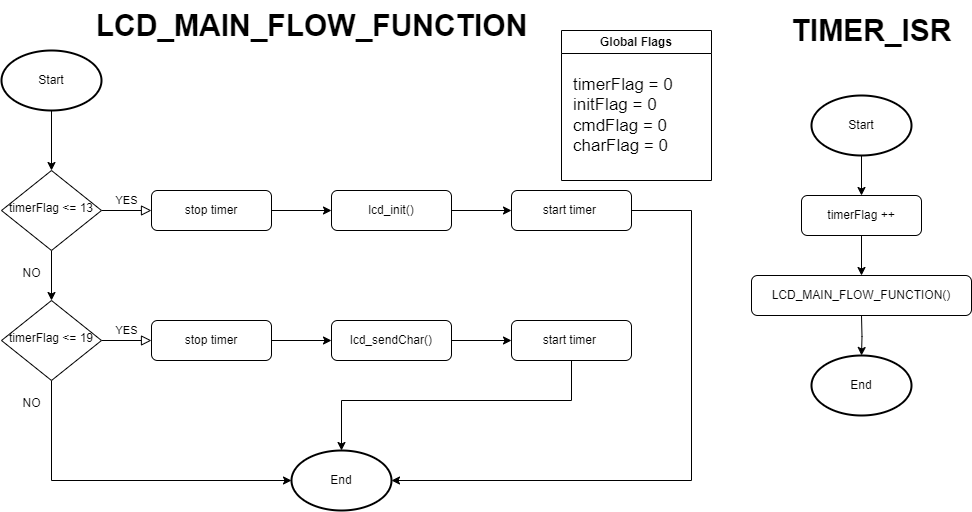

The diagram above was exported from draw.io. Its source (the exported page's mxGraphModel, read from the mxfile embedded in the PNG):
<mxGraphModel dx="1036" dy="606" grid="1" gridSize="10" guides="1" tooltips="1" connect="1" arrows="1" fold="1" page="1" pageScale="1" pageWidth="827" pageHeight="1169" math="0" shadow="0">
  <root>
    <mxCell id="WIyWlLk6GJQsqaUBKTNV-0" />
    <mxCell id="WIyWlLk6GJQsqaUBKTNV-1" parent="WIyWlLk6GJQsqaUBKTNV-0" />
    <mxCell id="WIyWlLk6GJQsqaUBKTNV-5" value="YES" style="edgeStyle=orthogonalEdgeStyle;rounded=0;html=1;jettySize=auto;orthogonalLoop=1;fontSize=11;endArrow=block;endFill=0;endSize=8;strokeWidth=1;shadow=0;labelBackgroundColor=none;" parent="WIyWlLk6GJQsqaUBKTNV-1" source="WIyWlLk6GJQsqaUBKTNV-6" target="WIyWlLk6GJQsqaUBKTNV-7" edge="1">
      <mxGeometry y="10" relative="1" as="geometry">
        <mxPoint as="offset" />
      </mxGeometry>
    </mxCell>
    <mxCell id="71RFzvvr_abGyFODUw81-22" value="" style="edgeStyle=orthogonalEdgeStyle;rounded=0;orthogonalLoop=1;jettySize=auto;html=1;" parent="WIyWlLk6GJQsqaUBKTNV-1" source="WIyWlLk6GJQsqaUBKTNV-6" target="71RFzvvr_abGyFODUw81-16" edge="1">
      <mxGeometry relative="1" as="geometry" />
    </mxCell>
    <mxCell id="WIyWlLk6GJQsqaUBKTNV-6" value="timerFlag &amp;lt;= 13" style="rhombus;whiteSpace=wrap;html=1;shadow=0;fontFamily=Helvetica;fontSize=12;align=center;strokeWidth=1;spacing=6;spacingTop=-4;" parent="WIyWlLk6GJQsqaUBKTNV-1" vertex="1">
      <mxGeometry x="170" y="170" width="100" height="80" as="geometry" />
    </mxCell>
    <mxCell id="71RFzvvr_abGyFODUw81-11" value="" style="edgeStyle=orthogonalEdgeStyle;rounded=0;orthogonalLoop=1;jettySize=auto;html=1;" parent="WIyWlLk6GJQsqaUBKTNV-1" source="WIyWlLk6GJQsqaUBKTNV-7" target="71RFzvvr_abGyFODUw81-10" edge="1">
      <mxGeometry relative="1" as="geometry" />
    </mxCell>
    <mxCell id="WIyWlLk6GJQsqaUBKTNV-7" value="stop timer" style="rounded=1;whiteSpace=wrap;html=1;fontSize=12;glass=0;strokeWidth=1;shadow=0;" parent="WIyWlLk6GJQsqaUBKTNV-1" vertex="1">
      <mxGeometry x="320" y="190" width="120" height="40" as="geometry" />
    </mxCell>
    <mxCell id="71RFzvvr_abGyFODUw81-0" value="Global Flags" style="swimlane;whiteSpace=wrap;html=1;" parent="WIyWlLk6GJQsqaUBKTNV-1" vertex="1">
      <mxGeometry x="730" y="30" width="150" height="150" as="geometry" />
    </mxCell>
    <mxCell id="71RFzvvr_abGyFODUw81-2" value="&lt;div style=&quot;font-size: 17px;&quot;&gt;&lt;span style=&quot;background-color: initial;&quot;&gt;&lt;font style=&quot;font-size: 17px;&quot;&gt;timerFlag = 0&lt;/font&gt;&lt;/span&gt;&lt;/div&gt;&lt;font style=&quot;font-size: 17px;&quot;&gt;&lt;div style=&quot;&quot;&gt;&lt;span style=&quot;background-color: initial;&quot;&gt;initFlag = 0&lt;/span&gt;&lt;/div&gt;&lt;div style=&quot;&quot;&gt;&lt;span style=&quot;background-color: initial;&quot;&gt;cmdFlag = 0&lt;/span&gt;&lt;/div&gt;&lt;div style=&quot;&quot;&gt;&lt;span style=&quot;background-color: initial;&quot;&gt;charFlag = 0&lt;/span&gt;&lt;/div&gt;&lt;/font&gt;" style="text;html=1;strokeColor=none;fillColor=none;align=left;verticalAlign=middle;whiteSpace=wrap;rounded=0;" parent="71RFzvvr_abGyFODUw81-0" vertex="1">
      <mxGeometry x="10" y="30" width="140" height="110" as="geometry" />
    </mxCell>
    <mxCell id="71RFzvvr_abGyFODUw81-14" value="" style="edgeStyle=orthogonalEdgeStyle;rounded=0;orthogonalLoop=1;jettySize=auto;html=1;" parent="WIyWlLk6GJQsqaUBKTNV-1" source="71RFzvvr_abGyFODUw81-3" target="WIyWlLk6GJQsqaUBKTNV-6" edge="1">
      <mxGeometry relative="1" as="geometry" />
    </mxCell>
    <mxCell id="71RFzvvr_abGyFODUw81-3" value="Start" style="strokeWidth=2;html=1;shape=mxgraph.flowchart.start_1;whiteSpace=wrap;" parent="WIyWlLk6GJQsqaUBKTNV-1" vertex="1">
      <mxGeometry x="170" y="50" width="100" height="60" as="geometry" />
    </mxCell>
    <mxCell id="71RFzvvr_abGyFODUw81-13" value="" style="edgeStyle=orthogonalEdgeStyle;rounded=0;orthogonalLoop=1;jettySize=auto;html=1;" parent="WIyWlLk6GJQsqaUBKTNV-1" source="71RFzvvr_abGyFODUw81-10" target="71RFzvvr_abGyFODUw81-12" edge="1">
      <mxGeometry relative="1" as="geometry" />
    </mxCell>
    <mxCell id="71RFzvvr_abGyFODUw81-10" value="lcd_init()" style="rounded=1;whiteSpace=wrap;html=1;fontSize=12;glass=0;strokeWidth=1;shadow=0;" parent="WIyWlLk6GJQsqaUBKTNV-1" vertex="1">
      <mxGeometry x="500" y="190" width="120" height="40" as="geometry" />
    </mxCell>
    <mxCell id="71RFzvvr_abGyFODUw81-26" style="edgeStyle=orthogonalEdgeStyle;rounded=0;orthogonalLoop=1;jettySize=auto;html=1;entryX=1;entryY=0.5;entryDx=0;entryDy=0;entryPerimeter=0;" parent="WIyWlLk6GJQsqaUBKTNV-1" source="71RFzvvr_abGyFODUw81-12" target="71RFzvvr_abGyFODUw81-23" edge="1">
      <mxGeometry relative="1" as="geometry">
        <Array as="points">
          <mxPoint x="860" y="210" />
          <mxPoint x="860" y="480" />
        </Array>
      </mxGeometry>
    </mxCell>
    <mxCell id="71RFzvvr_abGyFODUw81-12" value="start timer&amp;nbsp;" style="rounded=1;whiteSpace=wrap;html=1;fontSize=12;glass=0;strokeWidth=1;shadow=0;" parent="WIyWlLk6GJQsqaUBKTNV-1" vertex="1">
      <mxGeometry x="680" y="190" width="120" height="40" as="geometry" />
    </mxCell>
    <mxCell id="71RFzvvr_abGyFODUw81-15" value="YES" style="edgeStyle=orthogonalEdgeStyle;rounded=0;html=1;jettySize=auto;orthogonalLoop=1;fontSize=11;endArrow=block;endFill=0;endSize=8;strokeWidth=1;shadow=0;labelBackgroundColor=none;" parent="WIyWlLk6GJQsqaUBKTNV-1" source="71RFzvvr_abGyFODUw81-16" target="71RFzvvr_abGyFODUw81-18" edge="1">
      <mxGeometry y="10" relative="1" as="geometry">
        <mxPoint as="offset" />
      </mxGeometry>
    </mxCell>
    <mxCell id="71RFzvvr_abGyFODUw81-25" style="edgeStyle=orthogonalEdgeStyle;rounded=0;orthogonalLoop=1;jettySize=auto;html=1;entryX=0;entryY=0.5;entryDx=0;entryDy=0;entryPerimeter=0;" parent="WIyWlLk6GJQsqaUBKTNV-1" source="71RFzvvr_abGyFODUw81-16" target="71RFzvvr_abGyFODUw81-23" edge="1">
      <mxGeometry relative="1" as="geometry">
        <Array as="points">
          <mxPoint x="220" y="480" />
        </Array>
      </mxGeometry>
    </mxCell>
    <mxCell id="71RFzvvr_abGyFODUw81-16" value="timerFlag &amp;lt;= 19" style="rhombus;whiteSpace=wrap;html=1;shadow=0;fontFamily=Helvetica;fontSize=12;align=center;strokeWidth=1;spacing=6;spacingTop=-4;" parent="WIyWlLk6GJQsqaUBKTNV-1" vertex="1">
      <mxGeometry x="170" y="300" width="100" height="80" as="geometry" />
    </mxCell>
    <mxCell id="71RFzvvr_abGyFODUw81-17" value="" style="edgeStyle=orthogonalEdgeStyle;rounded=0;orthogonalLoop=1;jettySize=auto;html=1;" parent="WIyWlLk6GJQsqaUBKTNV-1" source="71RFzvvr_abGyFODUw81-18" target="71RFzvvr_abGyFODUw81-20" edge="1">
      <mxGeometry relative="1" as="geometry" />
    </mxCell>
    <mxCell id="71RFzvvr_abGyFODUw81-18" value="stop timer" style="rounded=1;whiteSpace=wrap;html=1;fontSize=12;glass=0;strokeWidth=1;shadow=0;" parent="WIyWlLk6GJQsqaUBKTNV-1" vertex="1">
      <mxGeometry x="320" y="320" width="120" height="40" as="geometry" />
    </mxCell>
    <mxCell id="71RFzvvr_abGyFODUw81-19" value="" style="edgeStyle=orthogonalEdgeStyle;rounded=0;orthogonalLoop=1;jettySize=auto;html=1;" parent="WIyWlLk6GJQsqaUBKTNV-1" source="71RFzvvr_abGyFODUw81-20" target="71RFzvvr_abGyFODUw81-21" edge="1">
      <mxGeometry relative="1" as="geometry" />
    </mxCell>
    <mxCell id="71RFzvvr_abGyFODUw81-20" value="lcd_sendChar()" style="rounded=1;whiteSpace=wrap;html=1;fontSize=12;glass=0;strokeWidth=1;shadow=0;" parent="WIyWlLk6GJQsqaUBKTNV-1" vertex="1">
      <mxGeometry x="500" y="320" width="120" height="40" as="geometry" />
    </mxCell>
    <mxCell id="71RFzvvr_abGyFODUw81-27" style="edgeStyle=orthogonalEdgeStyle;rounded=0;orthogonalLoop=1;jettySize=auto;html=1;entryX=0.5;entryY=0;entryDx=0;entryDy=0;entryPerimeter=0;" parent="WIyWlLk6GJQsqaUBKTNV-1" source="71RFzvvr_abGyFODUw81-21" target="71RFzvvr_abGyFODUw81-23" edge="1">
      <mxGeometry relative="1" as="geometry">
        <Array as="points">
          <mxPoint x="740" y="400" />
          <mxPoint x="510" y="400" />
        </Array>
      </mxGeometry>
    </mxCell>
    <mxCell id="71RFzvvr_abGyFODUw81-21" value="start timer&amp;nbsp;" style="rounded=1;whiteSpace=wrap;html=1;fontSize=12;glass=0;strokeWidth=1;shadow=0;" parent="WIyWlLk6GJQsqaUBKTNV-1" vertex="1">
      <mxGeometry x="680" y="320" width="120" height="40" as="geometry" />
    </mxCell>
    <mxCell id="71RFzvvr_abGyFODUw81-23" value="End" style="strokeWidth=2;html=1;shape=mxgraph.flowchart.start_1;whiteSpace=wrap;" parent="WIyWlLk6GJQsqaUBKTNV-1" vertex="1">
      <mxGeometry x="460" y="450" width="100" height="60" as="geometry" />
    </mxCell>
    <mxCell id="71RFzvvr_abGyFODUw81-28" value="&lt;span style=&quot;font-size: 30px;&quot;&gt;&lt;b&gt;LCD_MAIN_FLOW_FUNCTION&lt;/b&gt;&lt;/span&gt;" style="text;html=1;align=center;verticalAlign=middle;resizable=0;points=[];autosize=1;strokeColor=none;fillColor=none;" parent="WIyWlLk6GJQsqaUBKTNV-1" vertex="1">
      <mxGeometry x="250" width="460" height="50" as="geometry" />
    </mxCell>
    <mxCell id="71RFzvvr_abGyFODUw81-29" value="&lt;span style=&quot;font-size: 30px;&quot;&gt;&lt;b&gt;TIMER_ISR&lt;/b&gt;&lt;/span&gt;" style="text;html=1;align=center;verticalAlign=middle;resizable=0;points=[];autosize=1;strokeColor=none;fillColor=none;" parent="WIyWlLk6GJQsqaUBKTNV-1" vertex="1">
      <mxGeometry x="950" y="5" width="180" height="50" as="geometry" />
    </mxCell>
    <mxCell id="71RFzvvr_abGyFODUw81-32" value="" style="edgeStyle=orthogonalEdgeStyle;rounded=0;orthogonalLoop=1;jettySize=auto;html=1;" parent="WIyWlLk6GJQsqaUBKTNV-1" source="71RFzvvr_abGyFODUw81-30" target="71RFzvvr_abGyFODUw81-31" edge="1">
      <mxGeometry relative="1" as="geometry" />
    </mxCell>
    <mxCell id="71RFzvvr_abGyFODUw81-30" value="Start" style="strokeWidth=2;html=1;shape=mxgraph.flowchart.start_1;whiteSpace=wrap;" parent="WIyWlLk6GJQsqaUBKTNV-1" vertex="1">
      <mxGeometry x="980" y="95" width="100" height="60" as="geometry" />
    </mxCell>
    <mxCell id="71RFzvvr_abGyFODUw81-34" value="" style="edgeStyle=orthogonalEdgeStyle;rounded=0;orthogonalLoop=1;jettySize=auto;html=1;" parent="WIyWlLk6GJQsqaUBKTNV-1" target="71RFzvvr_abGyFODUw81-33" edge="1">
      <mxGeometry relative="1" as="geometry">
        <mxPoint x="1030" y="315" as="sourcePoint" />
      </mxGeometry>
    </mxCell>
    <mxCell id="71RFzvvr_abGyFODUw81-36" value="" style="edgeStyle=orthogonalEdgeStyle;rounded=0;orthogonalLoop=1;jettySize=auto;html=1;" parent="WIyWlLk6GJQsqaUBKTNV-1" source="71RFzvvr_abGyFODUw81-31" target="71RFzvvr_abGyFODUw81-35" edge="1">
      <mxGeometry relative="1" as="geometry" />
    </mxCell>
    <mxCell id="71RFzvvr_abGyFODUw81-31" value="timerFlag ++" style="rounded=1;whiteSpace=wrap;html=1;fontSize=12;glass=0;strokeWidth=1;shadow=0;" parent="WIyWlLk6GJQsqaUBKTNV-1" vertex="1">
      <mxGeometry x="970" y="195" width="120" height="40" as="geometry" />
    </mxCell>
    <mxCell id="71RFzvvr_abGyFODUw81-33" value="End" style="strokeWidth=2;html=1;shape=mxgraph.flowchart.start_1;whiteSpace=wrap;" parent="WIyWlLk6GJQsqaUBKTNV-1" vertex="1">
      <mxGeometry x="980" y="355" width="100" height="60" as="geometry" />
    </mxCell>
    <mxCell id="71RFzvvr_abGyFODUw81-35" value="&lt;span style=&quot;border-color: var(--border-color);&quot;&gt;&lt;font style=&quot;font-size: 12px;&quot;&gt;LCD_MAIN_FLOW_FUNCTION()&lt;/font&gt;&lt;/span&gt;" style="rounded=1;whiteSpace=wrap;html=1;fontSize=12;glass=0;strokeWidth=1;shadow=0;" parent="WIyWlLk6GJQsqaUBKTNV-1" vertex="1">
      <mxGeometry x="920" y="275" width="220" height="40" as="geometry" />
    </mxCell>
    <mxCell id="PBlxd_TElUub8GDEfF_o-0" value="NO" style="text;html=1;align=center;verticalAlign=middle;resizable=0;points=[];autosize=1;strokeColor=none;fillColor=none;" parent="WIyWlLk6GJQsqaUBKTNV-1" vertex="1">
      <mxGeometry x="180" y="258" width="40" height="30" as="geometry" />
    </mxCell>
    <mxCell id="PBlxd_TElUub8GDEfF_o-1" value="NO" style="text;html=1;align=center;verticalAlign=middle;resizable=0;points=[];autosize=1;strokeColor=none;fillColor=none;" parent="WIyWlLk6GJQsqaUBKTNV-1" vertex="1">
      <mxGeometry x="180" y="388" width="40" height="30" as="geometry" />
    </mxCell>
  </root>
</mxGraphModel>